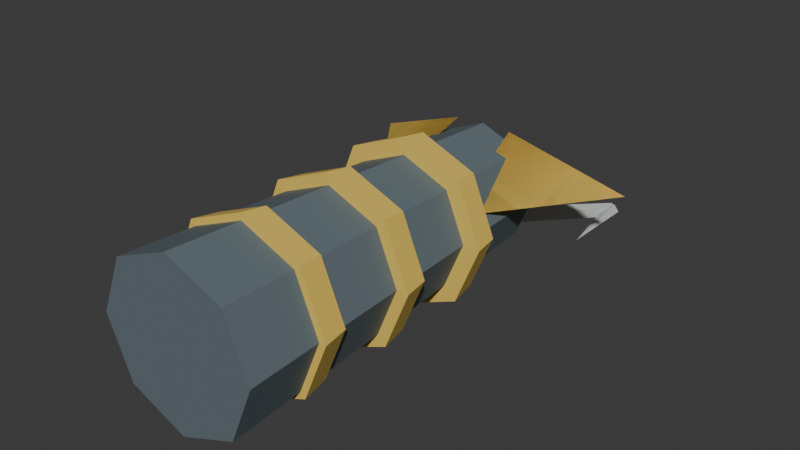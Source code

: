 # Source: BeginnerBossLure.blend  (saved by Blender 5.2.44; exported with 4.5.12 LTS)
import bpy
from mathutils import Matrix  # noqa: F401  (used for matrix-valued properties, if any)

bpy.ops.wm.read_factory_settings(use_empty=True)
scene = bpy.context.scene
scene.name = 'Scene'

# ---- collections
col_collection = bpy.data.collections.new('Collection'); scene.collection.children.link(col_collection)

# ---- materials (node trees are filled in below, after node groups)
mat_bossluredark = bpy.data.materials.new('BossLureDark')
mat_bossluredark.diffuse_color = (0.12, 0.16, 0.18, 1.0)
mat_bossluregold = bpy.data.materials.new('BossLureGold')
mat_bossluregold.diffuse_color = (0.85, 0.59, 0.11, 1.0)
mat_bossluresteel = bpy.data.materials.new('BossLureSteel')
mat_bossluresteel.diffuse_color = (0.52, 0.55, 0.53, 1.0)

# ---- material node trees
mat_bossluredark.use_nodes = True; mat_bossluredark.node_tree.nodes.clear()
_N = mat_bossluredark.node_tree.nodes; _L = mat_bossluredark.node_tree.links
n0 = _N.new('ShaderNodeBsdfPrincipled'); n0.name = '原理化 BSDF'; n0.location = (-200, 100)
n0.inputs[0].default_value = (0.12, 0.16, 0.18, 1.0)
n0.inputs[2].default_value = 0.78
n0.inputs[10].default_value = 0.005
n1 = _N.new('ShaderNodeOutputMaterial'); n1.name = '材质输出'; n1.location = (200, 100)
_L.new(n0.outputs[0], n1.inputs[0])
n1.is_active_output = True
mat_bossluregold.use_nodes = True; mat_bossluregold.node_tree.nodes.clear()
_N = mat_bossluregold.node_tree.nodes; _L = mat_bossluregold.node_tree.links
n0 = _N.new('ShaderNodeBsdfPrincipled'); n0.name = '原理化 BSDF'; n0.location = (-200, 100)
n0.inputs[0].default_value = (0.85, 0.59, 0.11, 1.0)
n0.inputs[2].default_value = 0.78
n0.inputs[10].default_value = 0.005
n1 = _N.new('ShaderNodeOutputMaterial'); n1.name = '材质输出'; n1.location = (200, 100)
_L.new(n0.outputs[0], n1.inputs[0])
n1.is_active_output = True
mat_bossluresteel.use_nodes = True; mat_bossluresteel.node_tree.nodes.clear()
_N = mat_bossluresteel.node_tree.nodes; _L = mat_bossluresteel.node_tree.links
n0 = _N.new('ShaderNodeBsdfPrincipled'); n0.name = '原理化 BSDF'; n0.location = (-200, 100)
n0.inputs[0].default_value = (0.52, 0.55, 0.53, 1.0)
n0.inputs[2].default_value = 0.78
n0.inputs[10].default_value = 0.005
n1 = _N.new('ShaderNodeOutputMaterial'); n1.name = '材质输出'; n1.location = (200, 100)
_L.new(n0.outputs[0], n1.inputs[0])
n1.is_active_output = True

# ---- world
world_world = bpy.data.worlds.new('World'); scene.world = world_world
world_world.use_nodes = True; world_world.node_tree.nodes.clear()
_N = world_world.node_tree.nodes; _L = world_world.node_tree.links
n0 = _N.new('ShaderNodeOutputWorld'); n0.name = 'World Output'; n0.location = (200, 100)
n1 = _N.new('ShaderNodeBackground'); n1.name = 'Background'; n1.location = (-200, 100)
n1.inputs[0].default_value = (0.05088, 0.05088, 0.05088, 1.0)
_L.new(n1.outputs[0], n0.inputs[0])
n0.is_active_output = True
world_world.color = (0.05088, 0.05088, 0.05088)
world_world.sun_shadow_jitter_overblur = 0.0

# ---- meshes
me_lurebody = bpy.data.meshes.new('LureBody')
me_lurebody.from_pydata([(-0.055, -0.16, 0.07), (-0.03889, -0.16, 0.1089), (4.808e-09, -0.16, 0.125), (0.03889, -0.16, 0.1089), (0.055, -0.16, 0.07), (0.03889, -0.16, 0.03111), (-4.808e-09, -0.16, 0.015), (-0.03889, -0.16, 0.03111), (-0.041, 0.1, 0.07), (-0.02899, 0.1, 0.09899), (3.584e-09, 0.1, 0.111), (0.02899, 0.1, 0.09899), (0.041, 0.1, 0.07), (0.02899, 0.1, 0.04101), (-3.584e-09, 0.1, 0.029), (-0.02899, 0.1, 0.04101)], [], [(7, 6, 5, 4, 3, 2, 1, 0), (8, 9, 10, 11, 12, 13, 14, 15), (0, 1, 9, 8), (1, 2, 10, 9), (2, 3, 11, 10), (3, 4, 12, 11), (4, 5, 13, 12), (5, 6, 14, 13), (6, 7, 15, 14), (7, 0, 8, 15)])
me_lurebody.materials.append(mat_bossluredark)
me_lurebody.update()
me_ring0 = bpy.data.meshes.new('Ring0')
me_ring0.from_pydata([(-0.057, -0.11, 0.07), (-0.04031, -0.11, 0.1103), (4.983e-09, -0.11, 0.127), (0.04031, -0.11, 0.1103), (0.057, -0.11, 0.07), (0.04031, -0.11, 0.02969), (-4.983e-09, -0.11, 0.013), (-0.04031, -0.11, 0.02969), (-0.054, -0.092, 0.07), (-0.03818, -0.092, 0.1082), (4.721e-09, -0.092, 0.124), (0.03818, -0.092, 0.1082), (0.054, -0.092, 0.07), (0.03818, -0.092, 0.03182), (-4.721e-09, -0.092, 0.016), (-0.03818, -0.092, 0.03182)], [], [(7, 6, 5, 4, 3, 2, 1, 0), (8, 9, 10, 11, 12, 13, 14, 15), (0, 1, 9, 8), (1, 2, 10, 9), (2, 3, 11, 10), (3, 4, 12, 11), (4, 5, 13, 12), (5, 6, 14, 13), (6, 7, 15, 14), (7, 0, 8, 15)])
me_ring0.materials.append(mat_bossluregold)
me_ring0.update()
me_ring1 = bpy.data.meshes.new('Ring1')
me_ring1.from_pydata([(-0.057, -0.045, 0.07), (-0.04031, -0.045, 0.1103), (4.983e-09, -0.045, 0.127), (0.04031, -0.045, 0.1103), (0.057, -0.045, 0.07), (0.04031, -0.045, 0.02969), (-4.983e-09, -0.045, 0.013), (-0.04031, -0.045, 0.02969), (-0.054, -0.027, 0.07), (-0.03818, -0.027, 0.1082), (4.721e-09, -0.027, 0.124), (0.03818, -0.027, 0.1082), (0.054, -0.027, 0.07), (0.03818, -0.027, 0.03182), (-4.721e-09, -0.027, 0.016), (-0.03818, -0.027, 0.03182)], [], [(7, 6, 5, 4, 3, 2, 1, 0), (8, 9, 10, 11, 12, 13, 14, 15), (0, 1, 9, 8), (1, 2, 10, 9), (2, 3, 11, 10), (3, 4, 12, 11), (4, 5, 13, 12), (5, 6, 14, 13), (6, 7, 15, 14), (7, 0, 8, 15)])
me_ring1.materials.append(mat_bossluregold)
me_ring1.update()
me_ring2 = bpy.data.meshes.new('Ring2')
me_ring2.from_pydata([(-0.057, 0.02, 0.07), (-0.04031, 0.02, 0.1103), (4.983e-09, 0.02, 0.127), (0.04031, 0.02, 0.1103), (0.057, 0.02, 0.07), (0.04031, 0.02, 0.02969), (-4.983e-09, 0.02, 0.013), (-0.04031, 0.02, 0.02969), (-0.054, 0.038, 0.07), (-0.03818, 0.038, 0.1082), (4.721e-09, 0.038, 0.124), (0.03818, 0.038, 0.1082), (0.054, 0.038, 0.07), (0.03818, 0.038, 0.03182), (-4.721e-09, 0.038, 0.016), (-0.03818, 0.038, 0.03182)], [], [(7, 6, 5, 4, 3, 2, 1, 0), (8, 9, 10, 11, 12, 13, 14, 15), (0, 1, 9, 8), (1, 2, 10, 9), (2, 3, 11, 10), (3, 4, 12, 11), (4, 5, 13, 12), (5, 6, 14, 13), (6, 7, 15, 14), (7, 0, 8, 15)])
me_ring2.materials.append(mat_bossluregold)
me_ring2.update()
me_vane_1 = bpy.data.meshes.new('Vane-1')
me_vane_1.from_pydata([(-0.03, 0.03, 0.08), (-0.095, 0.12, 0.08), (-0.02, 0.1, 0.11)], [], [(0, 1, 2), (2, 1, 0)])
me_vane_1.materials.append(mat_bossluregold)
me_vane_1.update()
me_hook_1 = bpy.data.meshes.new('Hook-1')
me_hook_1.from_pydata([(-0.005088, 0.1068, 0.04), (-0.001891, 0.1095, 0.04567), (0.003919, 0.1129, 0.04351), (0.004313, 0.1123, 0.03649), (-0.001253, 0.1085, 0.03433), (-0.05424, 0.1874, 0.03), (-0.05158, 0.1896, 0.03473), (-0.04673, 0.1924, 0.03292), (-0.04641, 0.1919, 0.02708), (-0.05104, 0.1888, 0.02527)], [], [(4, 3, 2, 1, 0), (5, 6, 7, 8, 9), (0, 1, 6, 5), (1, 2, 7, 6), (2, 3, 8, 7), (3, 4, 9, 8), (4, 0, 5, 9)])
me_hook_1.materials.append(mat_bossluresteel)
me_hook_1.update()
me_hooktip_1 = bpy.data.meshes.new('HookTip-1')
me_hooktip_1.from_pydata([(-0.04502, 0.1895, 0.03), (-0.04846, 0.1899, 0.03476), (-0.05403, 0.1904, 0.03294), (-0.05403, 0.1904, 0.02706), (-0.04846, 0.1899, 0.02524), (-0.055, 0.135, 0.03), (-0.055, 0.135, 0.03), (-0.055, 0.135, 0.03), (-0.055, 0.135, 0.03), (-0.055, 0.135, 0.03)], [], [(4, 3, 2, 1, 0), (5, 6, 7, 8, 9), (0, 1, 6, 5), (1, 2, 7, 6), (2, 3, 8, 7), (3, 4, 9, 8), (4, 0, 5, 9)])
me_hooktip_1.materials.append(mat_bossluresteel)
me_hooktip_1.update()
me_vane1 = bpy.data.meshes.new('Vane1')
me_vane1.from_pydata([(0.03, 0.03, 0.08), (0.095, 0.12, 0.08), (0.02, 0.1, 0.11)], [], [(0, 1, 2), (2, 1, 0)])
me_vane1.materials.append(mat_bossluregold)
me_vane1.update()
me_hook1 = bpy.data.meshes.new('Hook1')
me_hook1.from_pydata([(-0.005088, 0.1132, 0.04), (-0.001253, 0.1115, 0.04567), (0.004313, 0.1077, 0.04351), (0.003919, 0.1071, 0.03649), (-0.001891, 0.1105, 0.03433), (0.04576, 0.1926, 0.03), (0.04896, 0.1912, 0.03473), (0.05359, 0.1881, 0.03292), (0.05327, 0.1876, 0.02708), (0.04842, 0.1904, 0.02527)], [], [(4, 3, 2, 1, 0), (5, 6, 7, 8, 9), (0, 1, 6, 5), (1, 2, 7, 6), (2, 3, 8, 7), (3, 4, 9, 8), (4, 0, 5, 9)])
me_hook1.materials.append(mat_bossluresteel)
me_hook1.update()
me_hooktip1 = bpy.data.meshes.new('HookTip1')
me_hooktip1.from_pydata([(0.05498, 0.1905, 0.03), (0.05154, 0.1901, 0.03476), (0.04597, 0.1896, 0.03294), (0.04597, 0.1896, 0.02706), (0.05154, 0.1901, 0.02524), (0.055, 0.135, 0.03), (0.055, 0.135, 0.03), (0.055, 0.135, 0.03), (0.055, 0.135, 0.03), (0.055, 0.135, 0.03)], [], [(4, 3, 2, 1, 0), (5, 6, 7, 8, 9), (0, 1, 6, 5), (1, 2, 7, 6), (2, 3, 8, 7), (3, 4, 9, 8), (4, 0, 5, 9)])
me_hooktip1.materials.append(mat_bossluresteel)
me_hooktip1.update()

# ---- objects
ob_beginnerbosslure = bpy.data.objects.new('BeginnerBossLure', None)
ob_lurebody = bpy.data.objects.new('LureBody', me_lurebody)
ob_ring0 = bpy.data.objects.new('Ring0', me_ring0)
ob_ring1 = bpy.data.objects.new('Ring1', me_ring1)
ob_ring2 = bpy.data.objects.new('Ring2', me_ring2)
ob_vane_1 = bpy.data.objects.new('Vane-1', me_vane_1)
ob_hook_1 = bpy.data.objects.new('Hook-1', me_hook_1)
ob_hooktip_1 = bpy.data.objects.new('HookTip-1', me_hooktip_1)
ob_vane1 = bpy.data.objects.new('Vane1', me_vane1)
ob_hook1 = bpy.data.objects.new('Hook1', me_hook1)
ob_hooktip1 = bpy.data.objects.new('HookTip1', me_hooktip1)
ob_grip = bpy.data.objects.new('Grip', None)
ob_forward = bpy.data.objects.new('Forward', None)

# ---- transforms, parenting, visibility, modifiers, constraints
ob_beginnerbosslure.location = (0.0, 0.0, 0.0)
ob_lurebody.parent = ob_beginnerbosslure
ob_lurebody.location = (0.0, 0.0, 0.0)
ob_ring0.parent = ob_beginnerbosslure
ob_ring0.location = (0.0, 0.0, 0.0)
ob_ring1.parent = ob_beginnerbosslure
ob_ring1.location = (0.0, 0.0, 0.0)
ob_ring2.parent = ob_beginnerbosslure
ob_ring2.location = (0.0, 0.0, 0.0)
ob_vane_1.parent = ob_beginnerbosslure
ob_vane_1.location = (0.0, 0.0, 0.0)
ob_hook_1.parent = ob_beginnerbosslure
ob_hook_1.location = (0.0, 0.0, 0.0)
ob_hooktip_1.parent = ob_beginnerbosslure
ob_hooktip_1.location = (0.0, 0.0, 0.0)
ob_vane1.parent = ob_beginnerbosslure
ob_vane1.location = (0.0, 0.0, 0.0)
ob_hook1.parent = ob_beginnerbosslure
ob_hook1.location = (0.0, 0.0, 0.0)
ob_hooktip1.parent = ob_beginnerbosslure
ob_hooktip1.location = (0.0, 0.0, 0.0)
ob_grip.parent = ob_beginnerbosslure
ob_grip.location = (0.0, 0.0, 0.0)
ob_forward.parent = ob_beginnerbosslure
ob_forward.location = (0.0, -0.19, 0.07)

# ---- collection membership
scene.collection.objects.link(ob_beginnerbosslure)
scene.collection.objects.link(ob_lurebody)
scene.collection.objects.link(ob_ring0)
scene.collection.objects.link(ob_ring1)
scene.collection.objects.link(ob_ring2)
scene.collection.objects.link(ob_vane_1)
scene.collection.objects.link(ob_hook_1)
scene.collection.objects.link(ob_hooktip_1)
scene.collection.objects.link(ob_vane1)
scene.collection.objects.link(ob_hook1)
scene.collection.objects.link(ob_hooktip1)
scene.collection.objects.link(ob_grip)
scene.collection.objects.link(ob_forward)

# ---- scene / render settings (as saved in the file)
scene.frame_start = 1; scene.frame_end = 250; scene.frame_set(1)
scene.render.engine = 'BLENDER_EEVEE_NEXT'
scene.render.bake_bias = 0.0
scene.render.bake_samples = 0
scene.render.compositor_device = 'GPU'
scene.eevee.use_volume_custom_range = False
scene.eevee.fast_gi_thickness_near = 0.1
scene.eevee.fast_gi_thickness_far = 0.0
scene.eevee.ray_tracing_options.screen_trace_thickness = 0.1
bpy.context.view_layer.update()

# ---- added for rendering (the .blend has no active camera and no usable light): camera, sun
cam_auto = bpy.data.cameras.new('AutoCamera')
cam_auto.lens = 50.0
cam_auto.sensor_width = 36.0
cam_auto.clip_end = 1000.0
ob_auto_camera = bpy.data.objects.new('AutoCamera', cam_auto)
scene.collection.objects.link(ob_auto_camera)
ob_auto_camera.location = (0.38534, -0.446083, 0.378272)
ob_auto_camera.rotation_euler = (1.09748, -7.21219e-08, 0.694738)
scene.camera = ob_auto_camera
light_auto_sun = bpy.data.lights.new('AutoSun', 'SUN')
light_auto_sun.energy = 3.0
light_auto_sun.angle = 0.0523599
ob_auto_sun = bpy.data.objects.new('AutoSun', light_auto_sun)
scene.collection.objects.link(ob_auto_sun)
ob_auto_sun.rotation_euler = (0.872665, 0.174533, 0.523599)
bpy.context.view_layer.update()
